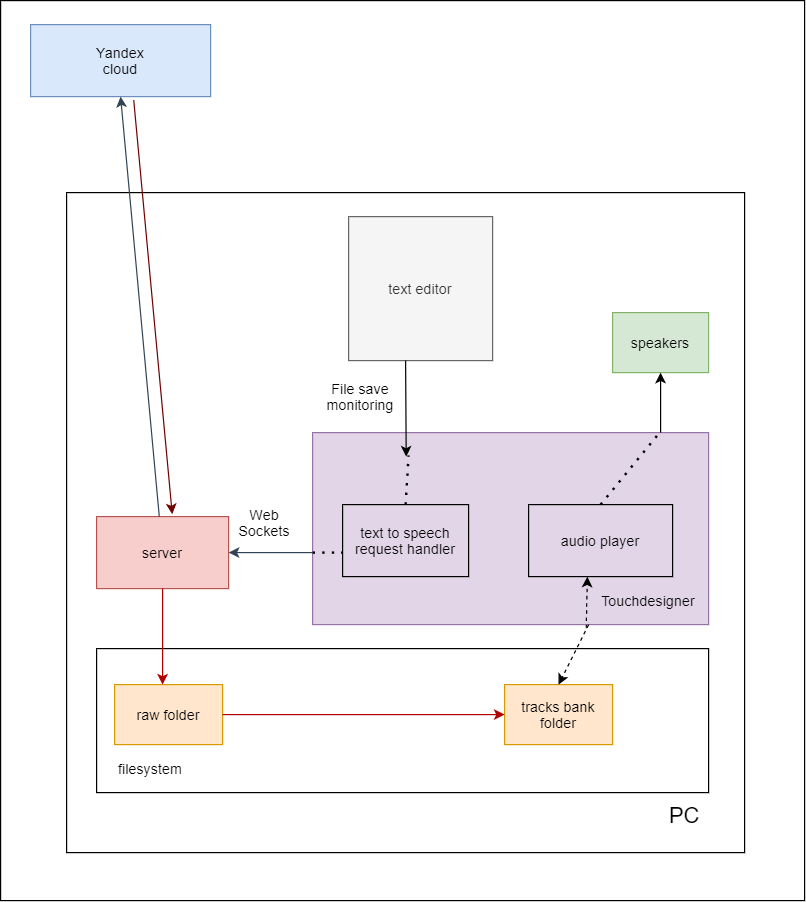

The diagram above was exported from draw.io. Its source (the exported page's mxGraphModel, read from the mxfile embedded in the PNG):
<mxGraphModel dx="2272" dy="836" grid="1" gridSize="10" guides="1" tooltips="1" connect="1" arrows="1" fold="1" page="1" pageScale="1" pageWidth="850" pageHeight="1100" math="0" shadow="0">
  <root>
    <mxCell id="0" />
    <mxCell id="1" parent="0" />
    <mxCell id="K4S8_LqtRNmz2IvRQxh5-11" value="" style="rounded=0;whiteSpace=wrap;html=1;fillColor=none;" vertex="1" parent="1">
      <mxGeometry x="-5" y="20" width="670" height="750" as="geometry" />
    </mxCell>
    <mxCell id="g9zmDj6YyhbheyWBTOuz-75" value="" style="rounded=0;whiteSpace=wrap;html=1;fillColor=none;" parent="1" vertex="1">
      <mxGeometry x="50" y="180" width="565" height="550" as="geometry" />
    </mxCell>
    <mxCell id="g9zmDj6YyhbheyWBTOuz-1" value="" style="rounded=0;whiteSpace=wrap;html=1;fillColor=#dae8fc;strokeColor=#6c8ebf;" parent="1" vertex="1">
      <mxGeometry x="20" y="40" width="150" height="60" as="geometry" />
    </mxCell>
    <mxCell id="g9zmDj6YyhbheyWBTOuz-2" value="Yandex cloud" style="text;html=1;strokeColor=none;fillColor=none;align=center;verticalAlign=middle;whiteSpace=wrap;rounded=0;" parent="1" vertex="1">
      <mxGeometry x="75" y="60" width="40" height="20" as="geometry" />
    </mxCell>
    <mxCell id="g9zmDj6YyhbheyWBTOuz-3" value="" style="rounded=0;whiteSpace=wrap;html=1;" parent="1" vertex="1">
      <mxGeometry x="75" y="560" width="510" height="120" as="geometry" />
    </mxCell>
    <mxCell id="g9zmDj6YyhbheyWBTOuz-5" value="raw folder" style="rounded=0;whiteSpace=wrap;html=1;fillColor=#ffe6cc;strokeColor=#d79b00;" parent="1" vertex="1">
      <mxGeometry x="90" y="590" width="90" height="50" as="geometry" />
    </mxCell>
    <mxCell id="g9zmDj6YyhbheyWBTOuz-7" value="tracks bank folder" style="rounded=0;whiteSpace=wrap;html=1;fillColor=#ffe6cc;strokeColor=#d79b00;" parent="1" vertex="1">
      <mxGeometry x="415" y="590" width="90" height="50" as="geometry" />
    </mxCell>
    <mxCell id="g9zmDj6YyhbheyWBTOuz-9" value="server" style="rounded=0;whiteSpace=wrap;html=1;fillColor=#f8cecc;strokeColor=#b85450;" parent="1" vertex="1">
      <mxGeometry x="75" y="450" width="110" height="60" as="geometry" />
    </mxCell>
    <mxCell id="g9zmDj6YyhbheyWBTOuz-10" value="filesystem" style="text;html=1;strokeColor=none;fillColor=none;align=center;verticalAlign=middle;whiteSpace=wrap;rounded=0;" parent="1" vertex="1">
      <mxGeometry x="75" y="650" width="90" height="20" as="geometry" />
    </mxCell>
    <mxCell id="g9zmDj6YyhbheyWBTOuz-15" value="" style="rounded=0;whiteSpace=wrap;html=1;fillColor=#e1d5e7;strokeColor=#9673a6;" parent="1" vertex="1">
      <mxGeometry x="255" y="380" width="330" height="160" as="geometry" />
    </mxCell>
    <mxCell id="g9zmDj6YyhbheyWBTOuz-17" value="Web Sockets" style="text;html=1;strokeColor=none;fillColor=none;align=center;verticalAlign=middle;whiteSpace=wrap;rounded=0;" parent="1" vertex="1">
      <mxGeometry x="195" y="445" width="40" height="20" as="geometry" />
    </mxCell>
    <mxCell id="g9zmDj6YyhbheyWBTOuz-20" value="text editor" style="rounded=0;whiteSpace=wrap;html=1;fillColor=#f5f5f5;strokeColor=#666666;fontColor=#333333;" parent="1" vertex="1">
      <mxGeometry x="285" y="200" width="120" height="120" as="geometry" />
    </mxCell>
    <mxCell id="g9zmDj6YyhbheyWBTOuz-21" value="File save monitoring" style="text;html=1;strokeColor=none;fillColor=none;align=center;verticalAlign=middle;whiteSpace=wrap;rounded=0;rotation=0;" parent="1" vertex="1">
      <mxGeometry x="265" y="340" width="60" height="20" as="geometry" />
    </mxCell>
    <mxCell id="g9zmDj6YyhbheyWBTOuz-23" value="" style="endArrow=classic;html=1;exitX=0.5;exitY=1;exitDx=0;exitDy=0;fillColor=#e51400;strokeColor=#B20000;" parent="1" source="g9zmDj6YyhbheyWBTOuz-9" edge="1">
      <mxGeometry width="50" height="50" relative="1" as="geometry">
        <mxPoint x="365" y="290" as="sourcePoint" />
        <mxPoint x="130" y="590" as="targetPoint" />
      </mxGeometry>
    </mxCell>
    <mxCell id="g9zmDj6YyhbheyWBTOuz-24" value="" style="endArrow=classic;html=1;exitX=1;exitY=0.5;exitDx=0;exitDy=0;entryX=0;entryY=0.5;entryDx=0;entryDy=0;fillColor=#e51400;strokeColor=#B20000;" parent="1" source="g9zmDj6YyhbheyWBTOuz-5" target="g9zmDj6YyhbheyWBTOuz-7" edge="1">
      <mxGeometry width="50" height="50" relative="1" as="geometry">
        <mxPoint x="365" y="290" as="sourcePoint" />
        <mxPoint x="415" y="240" as="targetPoint" />
      </mxGeometry>
    </mxCell>
    <mxCell id="g9zmDj6YyhbheyWBTOuz-29" value="" style="endArrow=classic;html=1;entryX=1;entryY=0.5;entryDx=0;entryDy=0;fillColor=#647687;strokeColor=#314354;" parent="1" target="g9zmDj6YyhbheyWBTOuz-9" edge="1">
      <mxGeometry width="50" height="50" relative="1" as="geometry">
        <mxPoint x="255" y="480" as="sourcePoint" />
        <mxPoint x="415" y="240" as="targetPoint" />
      </mxGeometry>
    </mxCell>
    <mxCell id="g9zmDj6YyhbheyWBTOuz-37" value="speakers" style="rounded=0;whiteSpace=wrap;html=1;fillColor=#d5e8d4;strokeColor=#82b366;" parent="1" vertex="1">
      <mxGeometry x="505" y="280" width="80" height="50" as="geometry" />
    </mxCell>
    <mxCell id="g9zmDj6YyhbheyWBTOuz-44" value="" style="endArrow=classic;html=1;fillColor=#647687;strokeColor=#314354;entryX=0.5;entryY=1;entryDx=0;entryDy=0;" parent="1" source="g9zmDj6YyhbheyWBTOuz-9" target="g9zmDj6YyhbheyWBTOuz-1" edge="1">
      <mxGeometry width="50" height="50" relative="1" as="geometry">
        <mxPoint x="150" y="270" as="sourcePoint" />
        <mxPoint x="100" y="100" as="targetPoint" />
      </mxGeometry>
    </mxCell>
    <mxCell id="g9zmDj6YyhbheyWBTOuz-49" value="text to speech request handler" style="rounded=0;whiteSpace=wrap;html=1;fillColor=none;" parent="1" vertex="1">
      <mxGeometry x="280" y="440" width="105" height="60" as="geometry" />
    </mxCell>
    <mxCell id="g9zmDj6YyhbheyWBTOuz-50" value="audio player" style="rounded=0;whiteSpace=wrap;html=1;fillColor=none;" parent="1" vertex="1">
      <mxGeometry x="435" y="440" width="120" height="60" as="geometry" />
    </mxCell>
    <mxCell id="g9zmDj6YyhbheyWBTOuz-54" value="Touchdesigner" style="text;html=1;strokeColor=none;fillColor=none;align=center;verticalAlign=middle;whiteSpace=wrap;rounded=0;" parent="1" vertex="1">
      <mxGeometry x="515" y="510" width="40" height="20" as="geometry" />
    </mxCell>
    <mxCell id="g9zmDj6YyhbheyWBTOuz-56" value="" style="endArrow=none;dashed=1;html=1;dashPattern=1 3;strokeWidth=2;" parent="1" edge="1">
      <mxGeometry width="50" height="50" relative="1" as="geometry">
        <mxPoint x="255" y="480" as="sourcePoint" />
        <mxPoint x="280" y="480" as="targetPoint" />
      </mxGeometry>
    </mxCell>
    <mxCell id="g9zmDj6YyhbheyWBTOuz-67" value="" style="endArrow=classic;html=1;entryX=0.5;entryY=1;entryDx=0;entryDy=0;" parent="1" target="g9zmDj6YyhbheyWBTOuz-37" edge="1">
      <mxGeometry width="50" height="50" relative="1" as="geometry">
        <mxPoint x="545" y="380" as="sourcePoint" />
        <mxPoint x="415" y="330" as="targetPoint" />
      </mxGeometry>
    </mxCell>
    <mxCell id="g9zmDj6YyhbheyWBTOuz-68" value="" style="endArrow=none;dashed=1;html=1;dashPattern=1 3;strokeWidth=2;exitX=0.5;exitY=0;exitDx=0;exitDy=0;" parent="1" source="g9zmDj6YyhbheyWBTOuz-50" edge="1">
      <mxGeometry width="50" height="50" relative="1" as="geometry">
        <mxPoint x="365" y="380" as="sourcePoint" />
        <mxPoint x="545" y="379" as="targetPoint" />
      </mxGeometry>
    </mxCell>
    <mxCell id="g9zmDj6YyhbheyWBTOuz-69" value="" style="endArrow=classic;html=1;dashed=1;entryX=0.5;entryY=0;entryDx=0;entryDy=0;" parent="1" target="g9zmDj6YyhbheyWBTOuz-7" edge="1">
      <mxGeometry width="50" height="50" relative="1" as="geometry">
        <mxPoint x="485" y="540" as="sourcePoint" />
        <mxPoint x="545" y="615" as="targetPoint" />
      </mxGeometry>
    </mxCell>
    <mxCell id="g9zmDj6YyhbheyWBTOuz-71" value="" style="endArrow=none;dashed=1;html=1;dashPattern=1 3;strokeWidth=2;exitX=0.5;exitY=0;exitDx=0;exitDy=0;" parent="1" source="g9zmDj6YyhbheyWBTOuz-49" edge="1">
      <mxGeometry width="50" height="50" relative="1" as="geometry">
        <mxPoint x="365" y="380" as="sourcePoint" />
        <mxPoint x="335" y="399" as="targetPoint" />
      </mxGeometry>
    </mxCell>
    <mxCell id="g9zmDj6YyhbheyWBTOuz-72" value="" style="endArrow=classic;html=1;exitX=0.5;exitY=1;exitDx=0;exitDy=0;" parent="1" edge="1">
      <mxGeometry width="50" height="50" relative="1" as="geometry">
        <mxPoint x="332.5" y="320" as="sourcePoint" />
        <mxPoint x="333" y="400" as="targetPoint" />
      </mxGeometry>
    </mxCell>
    <mxCell id="g9zmDj6YyhbheyWBTOuz-76" value="&lt;font style=&quot;font-size: 18px&quot;&gt;PC&lt;/font&gt;" style="text;html=1;strokeColor=none;fillColor=none;align=center;verticalAlign=middle;whiteSpace=wrap;rounded=0;" parent="1" vertex="1">
      <mxGeometry x="545" y="690" width="40" height="20" as="geometry" />
    </mxCell>
    <mxCell id="3xfKf_mDJqxgeGUjjss1-5" value="" style="endArrow=classic;html=1;exitX=0.691;exitY=1.019;exitDx=0;exitDy=0;exitPerimeter=0;dashed=1;entryX=0.408;entryY=1;entryDx=0;entryDy=0;entryPerimeter=0;" parent="1" source="g9zmDj6YyhbheyWBTOuz-15" target="g9zmDj6YyhbheyWBTOuz-50" edge="1">
      <mxGeometry width="50" height="50" relative="1" as="geometry">
        <mxPoint x="375" y="450" as="sourcePoint" />
        <mxPoint x="482" y="499" as="targetPoint" />
      </mxGeometry>
    </mxCell>
    <mxCell id="K4S8_LqtRNmz2IvRQxh5-10" value="" style="endArrow=classic;html=1;exitX=0.573;exitY=1.05;exitDx=0;exitDy=0;exitPerimeter=0;entryX=0.573;entryY=-0.033;entryDx=0;entryDy=0;entryPerimeter=0;fillColor=#a20025;strokeColor=#6F0000;" edge="1" parent="1" source="g9zmDj6YyhbheyWBTOuz-1" target="g9zmDj6YyhbheyWBTOuz-9">
      <mxGeometry width="50" height="50" relative="1" as="geometry">
        <mxPoint x="400" y="450" as="sourcePoint" />
        <mxPoint x="450" y="400" as="targetPoint" />
      </mxGeometry>
    </mxCell>
  </root>
</mxGraphModel>